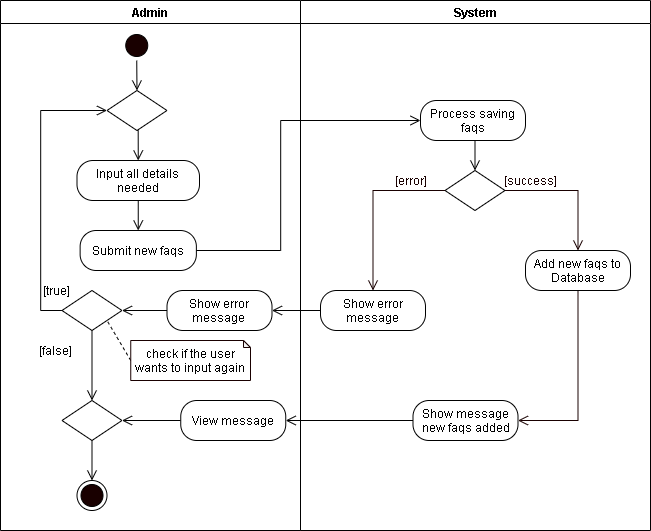

The diagram above was exported from draw.io. Its source (the exported page's mxGraphModel, read from the mxfile embedded in the PNG):
<mxGraphModel dx="926" dy="626" grid="1" gridSize="10" guides="1" tooltips="1" connect="1" arrows="1" fold="1" page="1" pageScale="1" pageWidth="850" pageHeight="1100" math="0" shadow="0">
  <root>
    <mxCell id="86iAYvoppiRPrKNUJlOr-0" />
    <mxCell id="86iAYvoppiRPrKNUJlOr-1" parent="86iAYvoppiRPrKNUJlOr-0" />
    <mxCell id="7EiE3nOYPrLsDMF-XObi-0" value="Admin" style="swimlane;startSize=23;" parent="86iAYvoppiRPrKNUJlOr-1" vertex="1">
      <mxGeometry x="40" y="10" width="300" height="530" as="geometry" />
    </mxCell>
    <mxCell id="7EiE3nOYPrLsDMF-XObi-1" style="edgeStyle=orthogonalEdgeStyle;rounded=0;orthogonalLoop=1;jettySize=auto;html=1;exitX=0.5;exitY=1;exitDx=0;exitDy=0;entryX=0.5;entryY=0;entryDx=0;entryDy=0;endArrow=open;endFill=0;endSize=8;" parent="7EiE3nOYPrLsDMF-XObi-0" source="7EiE3nOYPrLsDMF-XObi-2" edge="1" target="7EiE3nOYPrLsDMF-XObi-8">
      <mxGeometry relative="1" as="geometry">
        <mxPoint x="136.25" y="110" as="targetPoint" />
      </mxGeometry>
    </mxCell>
    <mxCell id="7EiE3nOYPrLsDMF-XObi-2" value="" style="ellipse;html=1;shape=startState;fillColor=#190000;" parent="7EiE3nOYPrLsDMF-XObi-0" vertex="1">
      <mxGeometry x="121.25" y="30" width="30" height="30" as="geometry" />
    </mxCell>
    <mxCell id="7EiE3nOYPrLsDMF-XObi-4" style="edgeStyle=orthogonalEdgeStyle;rounded=0;orthogonalLoop=1;jettySize=auto;html=1;exitX=0.5;exitY=1;exitDx=0;exitDy=0;entryX=0.5;entryY=0;entryDx=0;entryDy=0;endArrow=open;endFill=0;endSize=8;" parent="7EiE3nOYPrLsDMF-XObi-0" source="7EiE3nOYPrLsDMF-XObi-5" target="7EiE3nOYPrLsDMF-XObi-6" edge="1">
      <mxGeometry relative="1" as="geometry" />
    </mxCell>
    <mxCell id="7EiE3nOYPrLsDMF-XObi-5" value="Input all details needed" style="rounded=1;whiteSpace=wrap;html=1;arcSize=40;" parent="7EiE3nOYPrLsDMF-XObi-0" vertex="1">
      <mxGeometry x="76.49" y="160" width="122.5" height="40" as="geometry" />
    </mxCell>
    <mxCell id="7EiE3nOYPrLsDMF-XObi-6" value="Submit new faqs" style="rounded=1;whiteSpace=wrap;html=1;arcSize=40;" parent="7EiE3nOYPrLsDMF-XObi-0" vertex="1">
      <mxGeometry x="79.61" y="230" width="116.25" height="40" as="geometry" />
    </mxCell>
    <mxCell id="7EiE3nOYPrLsDMF-XObi-7" style="edgeStyle=orthogonalEdgeStyle;rounded=0;orthogonalLoop=1;jettySize=auto;html=1;exitX=0.5;exitY=1;exitDx=0;exitDy=0;entryX=0.5;entryY=0;entryDx=0;entryDy=0;endArrow=open;endFill=0;endSize=8;" parent="7EiE3nOYPrLsDMF-XObi-0" source="7EiE3nOYPrLsDMF-XObi-8" target="7EiE3nOYPrLsDMF-XObi-5" edge="1">
      <mxGeometry relative="1" as="geometry" />
    </mxCell>
    <mxCell id="7EiE3nOYPrLsDMF-XObi-8" value="" style="rhombus;whiteSpace=wrap;html=1;" parent="7EiE3nOYPrLsDMF-XObi-0" vertex="1">
      <mxGeometry x="106.49" y="90" width="60" height="40" as="geometry" />
    </mxCell>
    <mxCell id="7EiE3nOYPrLsDMF-XObi-9" style="edgeStyle=orthogonalEdgeStyle;rounded=0;orthogonalLoop=1;jettySize=auto;html=1;exitX=0;exitY=0.5;exitDx=0;exitDy=0;entryX=0;entryY=0.5;entryDx=0;entryDy=0;endArrow=open;endFill=0;endSize=8;" parent="7EiE3nOYPrLsDMF-XObi-0" source="7EiE3nOYPrLsDMF-XObi-11" target="7EiE3nOYPrLsDMF-XObi-8" edge="1">
      <mxGeometry relative="1" as="geometry">
        <Array as="points">
          <mxPoint x="40.24" y="310" />
          <mxPoint x="40.24" y="110" />
        </Array>
      </mxGeometry>
    </mxCell>
    <mxCell id="A1Uh4HmvWwcfL-XjXjWK-4" style="edgeStyle=orthogonalEdgeStyle;rounded=0;orthogonalLoop=1;jettySize=auto;html=1;exitX=0.5;exitY=1;exitDx=0;exitDy=0;endArrow=open;endFill=0;endSize=8;" parent="7EiE3nOYPrLsDMF-XObi-0" source="7EiE3nOYPrLsDMF-XObi-11" target="A1Uh4HmvWwcfL-XjXjWK-3" edge="1">
      <mxGeometry relative="1" as="geometry" />
    </mxCell>
    <mxCell id="7EiE3nOYPrLsDMF-XObi-11" value="" style="rhombus;whiteSpace=wrap;html=1;" parent="7EiE3nOYPrLsDMF-XObi-0" vertex="1">
      <mxGeometry x="61.49000000000001" y="290" width="60" height="40" as="geometry" />
    </mxCell>
    <mxCell id="7EiE3nOYPrLsDMF-XObi-12" value="[true]" style="text;html=1;align=center;verticalAlign=middle;resizable=0;points=[];autosize=1;strokeColor=none;" parent="7EiE3nOYPrLsDMF-XObi-0" vertex="1">
      <mxGeometry x="36.489999999999995" y="280" width="40" height="20" as="geometry" />
    </mxCell>
    <mxCell id="7EiE3nOYPrLsDMF-XObi-13" style="rounded=0;orthogonalLoop=1;jettySize=auto;html=1;exitX=0;exitY=0.5;exitDx=0;exitDy=0;exitPerimeter=0;entryX=1;entryY=1;entryDx=0;entryDy=0;endArrow=none;endFill=0;endSize=8;dashed=1;" parent="7EiE3nOYPrLsDMF-XObi-0" source="7EiE3nOYPrLsDMF-XObi-14" target="7EiE3nOYPrLsDMF-XObi-11" edge="1">
      <mxGeometry relative="1" as="geometry" />
    </mxCell>
    <mxCell id="7EiE3nOYPrLsDMF-XObi-14" value="check if the user wants to input again" style="shape=note;whiteSpace=wrap;html=1;backgroundOutline=1;darkOpacity=0.05;strokeColor=#190000;size=7;" parent="7EiE3nOYPrLsDMF-XObi-0" vertex="1">
      <mxGeometry x="130.24" y="340" width="119.76" height="40" as="geometry" />
    </mxCell>
    <mxCell id="7EiE3nOYPrLsDMF-XObi-15" value="[false]" style="text;html=1;align=center;verticalAlign=middle;resizable=0;points=[];autosize=1;strokeColor=none;" parent="7EiE3nOYPrLsDMF-XObi-0" vertex="1">
      <mxGeometry x="29.610000000000007" y="340" width="50" height="20" as="geometry" />
    </mxCell>
    <mxCell id="7EiE3nOYPrLsDMF-XObi-16" value="" style="ellipse;html=1;shape=endState;fillColor=#190000;" parent="7EiE3nOYPrLsDMF-XObi-0" vertex="1">
      <mxGeometry x="76.49" y="480" width="30" height="30" as="geometry" />
    </mxCell>
    <mxCell id="A1Uh4HmvWwcfL-XjXjWK-5" style="edgeStyle=orthogonalEdgeStyle;rounded=0;orthogonalLoop=1;jettySize=auto;html=1;exitX=0;exitY=0.5;exitDx=0;exitDy=0;entryX=1;entryY=0.5;entryDx=0;entryDy=0;endArrow=open;endFill=0;endSize=8;" parent="7EiE3nOYPrLsDMF-XObi-0" source="LOP8Ep7ECfldXquU9TQl-0" target="A1Uh4HmvWwcfL-XjXjWK-3" edge="1">
      <mxGeometry relative="1" as="geometry" />
    </mxCell>
    <mxCell id="LOP8Ep7ECfldXquU9TQl-0" value="View message" style="rounded=1;whiteSpace=wrap;html=1;arcSize=40;" parent="7EiE3nOYPrLsDMF-XObi-0" vertex="1">
      <mxGeometry x="180.24" y="400" width="105" height="40" as="geometry" />
    </mxCell>
    <mxCell id="o2KoMKf4BYmADiFJCtRQ-0" style="edgeStyle=orthogonalEdgeStyle;rounded=0;orthogonalLoop=1;jettySize=auto;html=1;exitX=0;exitY=0.5;exitDx=0;exitDy=0;endArrow=open;endFill=0;endSize=8;" parent="7EiE3nOYPrLsDMF-XObi-0" source="A1Uh4HmvWwcfL-XjXjWK-0" target="7EiE3nOYPrLsDMF-XObi-11" edge="1">
      <mxGeometry relative="1" as="geometry" />
    </mxCell>
    <mxCell id="A1Uh4HmvWwcfL-XjXjWK-0" value="Show error message" style="rounded=1;whiteSpace=wrap;html=1;arcSize=40;" parent="7EiE3nOYPrLsDMF-XObi-0" vertex="1">
      <mxGeometry x="166.49" y="290" width="105" height="40" as="geometry" />
    </mxCell>
    <mxCell id="A1Uh4HmvWwcfL-XjXjWK-7" style="edgeStyle=orthogonalEdgeStyle;rounded=0;orthogonalLoop=1;jettySize=auto;html=1;exitX=0.5;exitY=1;exitDx=0;exitDy=0;entryX=0.5;entryY=0;entryDx=0;entryDy=0;endArrow=open;endFill=0;endSize=8;" parent="7EiE3nOYPrLsDMF-XObi-0" source="A1Uh4HmvWwcfL-XjXjWK-3" target="7EiE3nOYPrLsDMF-XObi-16" edge="1">
      <mxGeometry relative="1" as="geometry" />
    </mxCell>
    <mxCell id="A1Uh4HmvWwcfL-XjXjWK-3" value="" style="rhombus;whiteSpace=wrap;html=1;" parent="7EiE3nOYPrLsDMF-XObi-0" vertex="1">
      <mxGeometry x="61.49000000000001" y="400" width="60" height="40" as="geometry" />
    </mxCell>
    <mxCell id="7EiE3nOYPrLsDMF-XObi-18" value="System" style="swimlane;" parent="86iAYvoppiRPrKNUJlOr-1" vertex="1">
      <mxGeometry x="340" y="10" width="350" height="530" as="geometry" />
    </mxCell>
    <mxCell id="7EiE3nOYPrLsDMF-XObi-19" value="Process saving faqs" style="rounded=1;whiteSpace=wrap;html=1;arcSize=40;" parent="7EiE3nOYPrLsDMF-XObi-18" vertex="1">
      <mxGeometry x="120.00000000000001" y="100" width="105" height="40" as="geometry" />
    </mxCell>
    <mxCell id="7EiE3nOYPrLsDMF-XObi-20" value="" style="rhombus;whiteSpace=wrap;html=1;" parent="7EiE3nOYPrLsDMF-XObi-18" vertex="1">
      <mxGeometry x="144.5" y="170" width="60" height="40" as="geometry" />
    </mxCell>
    <mxCell id="7EiE3nOYPrLsDMF-XObi-21" style="edgeStyle=orthogonalEdgeStyle;rounded=0;orthogonalLoop=1;jettySize=auto;html=1;exitX=0.5;exitY=1;exitDx=0;exitDy=0;entryX=0.5;entryY=0;entryDx=0;entryDy=0;endArrow=open;endFill=0;endSize=8;" parent="7EiE3nOYPrLsDMF-XObi-18" source="7EiE3nOYPrLsDMF-XObi-19" target="7EiE3nOYPrLsDMF-XObi-20" edge="1">
      <mxGeometry relative="1" as="geometry" />
    </mxCell>
    <mxCell id="7EiE3nOYPrLsDMF-XObi-22" value="&lt;font color=&quot;#190000&quot;&gt;[success]&lt;/font&gt;" style="text;html=1;align=center;verticalAlign=middle;resizable=0;points=[];autosize=1;strokeColor=none;fontColor=#FFFFFF;" parent="7EiE3nOYPrLsDMF-XObi-18" vertex="1">
      <mxGeometry x="194.5" y="170" width="70" height="20" as="geometry" />
    </mxCell>
    <mxCell id="7EiE3nOYPrLsDMF-XObi-24" value="Show error message" style="rounded=1;whiteSpace=wrap;html=1;arcSize=40;" parent="7EiE3nOYPrLsDMF-XObi-18" vertex="1">
      <mxGeometry x="20" y="290" width="105" height="40" as="geometry" />
    </mxCell>
    <mxCell id="7EiE3nOYPrLsDMF-XObi-25" style="edgeStyle=orthogonalEdgeStyle;rounded=0;orthogonalLoop=1;jettySize=auto;html=1;exitX=0.5;exitY=1;exitDx=0;exitDy=0;entryX=1;entryY=0.5;entryDx=0;entryDy=0;fontColor=#FFFFFF;endArrow=open;endFill=0;endSize=8;strokeColor=#190000;" parent="7EiE3nOYPrLsDMF-XObi-18" source="7EiE3nOYPrLsDMF-XObi-26" target="7EiE3nOYPrLsDMF-XObi-30" edge="1">
      <mxGeometry relative="1" as="geometry" />
    </mxCell>
    <mxCell id="7EiE3nOYPrLsDMF-XObi-26" value="Add new faqs to Database" style="rounded=1;whiteSpace=wrap;html=1;arcSize=40;" parent="7EiE3nOYPrLsDMF-XObi-18" vertex="1">
      <mxGeometry x="225" y="250" width="105" height="40" as="geometry" />
    </mxCell>
    <mxCell id="7EiE3nOYPrLsDMF-XObi-27" style="edgeStyle=orthogonalEdgeStyle;rounded=0;orthogonalLoop=1;jettySize=auto;html=1;exitX=0;exitY=0.5;exitDx=0;exitDy=0;fontColor=#FFFFFF;endArrow=open;endFill=0;endSize=8;strokeColor=#190000;entryX=0.5;entryY=0;entryDx=0;entryDy=0;" parent="7EiE3nOYPrLsDMF-XObi-18" source="7EiE3nOYPrLsDMF-XObi-20" target="7EiE3nOYPrLsDMF-XObi-24" edge="1">
      <mxGeometry relative="1" as="geometry">
        <mxPoint x="70" y="230" as="targetPoint" />
      </mxGeometry>
    </mxCell>
    <mxCell id="7EiE3nOYPrLsDMF-XObi-28" style="edgeStyle=orthogonalEdgeStyle;rounded=0;orthogonalLoop=1;jettySize=auto;html=1;exitX=1;exitY=0.5;exitDx=0;exitDy=0;fontColor=#FFFFFF;endArrow=open;endFill=0;endSize=8;strokeColor=#190000;entryX=0.5;entryY=0;entryDx=0;entryDy=0;" parent="7EiE3nOYPrLsDMF-XObi-18" source="7EiE3nOYPrLsDMF-XObi-20" target="7EiE3nOYPrLsDMF-XObi-26" edge="1">
      <mxGeometry relative="1" as="geometry">
        <mxPoint x="270" y="230" as="targetPoint" />
      </mxGeometry>
    </mxCell>
    <mxCell id="7EiE3nOYPrLsDMF-XObi-30" value="Show message new faqs added" style="rounded=1;whiteSpace=wrap;html=1;arcSize=40;" parent="7EiE3nOYPrLsDMF-XObi-18" vertex="1">
      <mxGeometry x="112.50000000000001" y="400" width="105" height="40" as="geometry" />
    </mxCell>
    <mxCell id="7EiE3nOYPrLsDMF-XObi-36" style="edgeStyle=orthogonalEdgeStyle;rounded=0;orthogonalLoop=1;jettySize=auto;html=1;exitX=1;exitY=0.5;exitDx=0;exitDy=0;entryX=0;entryY=0.5;entryDx=0;entryDy=0;endArrow=open;endFill=0;endSize=8;" parent="86iAYvoppiRPrKNUJlOr-1" source="7EiE3nOYPrLsDMF-XObi-6" target="7EiE3nOYPrLsDMF-XObi-19" edge="1">
      <mxGeometry relative="1" as="geometry">
        <Array as="points">
          <mxPoint x="320.24" y="260" />
          <mxPoint x="320.24" y="130" />
        </Array>
      </mxGeometry>
    </mxCell>
    <mxCell id="2TGatFgWhl-32bQ_hTMk-0" value="&lt;font color=&quot;#190000&quot;&gt;[error]&lt;/font&gt;" style="text;html=1;align=center;verticalAlign=middle;resizable=0;points=[];autosize=1;strokeColor=none;fontColor=#FFFFFF;" parent="86iAYvoppiRPrKNUJlOr-1" vertex="1">
      <mxGeometry x="425" y="180" width="50" height="20" as="geometry" />
    </mxCell>
    <mxCell id="A1Uh4HmvWwcfL-XjXjWK-1" style="edgeStyle=orthogonalEdgeStyle;rounded=0;orthogonalLoop=1;jettySize=auto;html=1;exitX=0;exitY=0.5;exitDx=0;exitDy=0;entryX=1;entryY=0.5;entryDx=0;entryDy=0;endArrow=open;endFill=0;endSize=8;" parent="86iAYvoppiRPrKNUJlOr-1" source="7EiE3nOYPrLsDMF-XObi-24" target="A1Uh4HmvWwcfL-XjXjWK-0" edge="1">
      <mxGeometry relative="1" as="geometry" />
    </mxCell>
    <mxCell id="A1Uh4HmvWwcfL-XjXjWK-2" style="edgeStyle=orthogonalEdgeStyle;rounded=0;orthogonalLoop=1;jettySize=auto;html=1;exitX=0;exitY=0.5;exitDx=0;exitDy=0;entryX=1;entryY=0.5;entryDx=0;entryDy=0;endArrow=open;endFill=0;endSize=8;" parent="86iAYvoppiRPrKNUJlOr-1" source="7EiE3nOYPrLsDMF-XObi-30" target="LOP8Ep7ECfldXquU9TQl-0" edge="1">
      <mxGeometry relative="1" as="geometry" />
    </mxCell>
  </root>
</mxGraphModel>